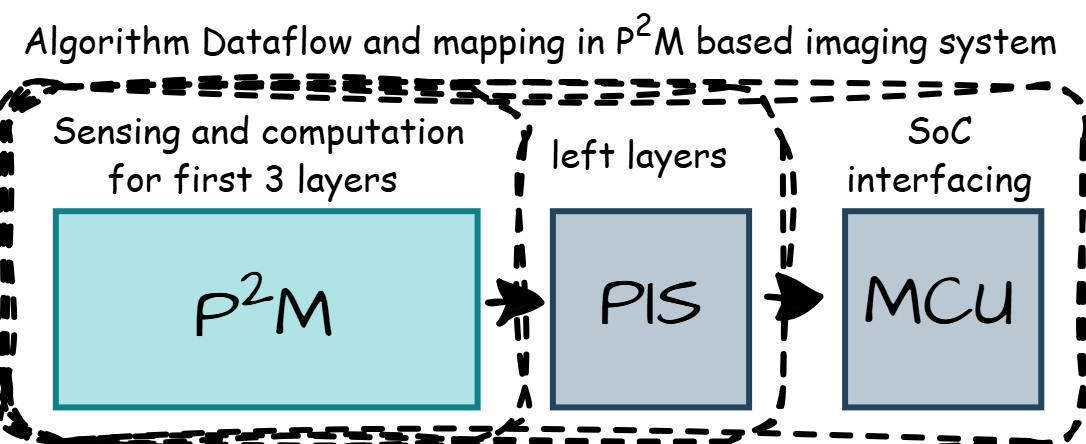

The diagram above was exported from draw.io. Its source (the exported page's mxGraphModel, read from the mxfile embedded in the PNG):
<mxGraphModel dx="307" dy="160" grid="1" gridSize="10" guides="1" tooltips="1" connect="1" arrows="1" fold="1" page="1" pageScale="1" pageWidth="827" pageHeight="1169" math="0" shadow="0">
  <root>
    <mxCell id="0" />
    <mxCell id="1" parent="0" />
    <mxCell id="2" value="Algorithm Dataflow and mapping in P&lt;sup&gt;2&lt;/sup&gt;M based imaging system" style="whiteSpace=wrap;html=1;hachureGap=4;fontFamily=Comic Sans MS;fillColor=none;strokeColor=none;fontSize=6;" vertex="1" parent="1">
      <mxGeometry x="2320" y="1456" width="180" height="10" as="geometry" />
    </mxCell>
    <mxCell id="3" value="P&lt;sup&gt;2&lt;/sup&gt;M" style="whiteSpace=wrap;html=1;hachureGap=4;fontFamily=Architects Daughter;fontSource=https%3A%2F%2Ffonts.googleapis.com%2Fcss%3Ffamily%3DArchitects%2BDaughter;fillColor=#b0e3e6;strokeColor=#0e8088;" vertex="1" parent="1">
      <mxGeometry x="2328.7999999999997" y="1490.6999999999998" width="70.3" height="32.7" as="geometry" />
    </mxCell>
    <mxCell id="4" value="PIS" style="whiteSpace=wrap;html=1;aspect=fixed;hachureGap=4;fontFamily=Architects Daughter;fontSource=https%3A%2F%2Ffonts.googleapis.com%2Fcss%3Ffamily%3DArchitects%2BDaughter;fillColor=#bac8d3;strokeColor=#23445d;" vertex="1" parent="1">
      <mxGeometry x="2411.65" y="1490.6953211009175" width="32.70000000000003" height="32.70000000000003" as="geometry" />
    </mxCell>
    <mxCell id="5" value="MCU" style="whiteSpace=wrap;html=1;aspect=fixed;hachureGap=4;fontFamily=Architects Daughter;fontSource=https%3A%2F%2Ffonts.googleapis.com%2Fcss%3Ffamily%3DArchitects%2BDaughter;fillColor=#bac8d3;strokeColor=#23445d;" vertex="1" parent="1">
      <mxGeometry x="2460.35" y="1490.6953211009175" width="32.70000000000003" height="32.70000000000003" as="geometry" />
    </mxCell>
    <mxCell id="6" value="" style="rounded=1;whiteSpace=wrap;html=1;sketch=1;hachureGap=4;jiggle=2;curveFitting=1;fontFamily=Architects Daughter;fontSource=https%3A%2F%2Ffonts.googleapis.com%2Fcss%3Ffamily%3DArchitects%2BDaughter;fillColor=none;strokeColor=default;dashed=1;" vertex="1" parent="1">
      <mxGeometry x="2320.2" y="1470" width="86.80000000000007" height="58.989806320081605" as="geometry" />
    </mxCell>
    <mxCell id="7" value="" style="rounded=1;whiteSpace=wrap;html=1;sketch=1;hachureGap=4;jiggle=2;curveFitting=1;fontFamily=Architects Daughter;fontSource=https%3A%2F%2Ffonts.googleapis.com%2Fcss%3Ffamily%3DArchitects%2BDaughter;fillColor=none;strokeColor=default;dashed=1;" vertex="1" parent="1">
      <mxGeometry x="2321.2" y="1470" width="128.8" height="59.05" as="geometry" />
    </mxCell>
    <mxCell id="8" value="" style="rounded=1;whiteSpace=wrap;html=1;sketch=1;hachureGap=4;jiggle=2;curveFitting=1;fontFamily=Architects Daughter;fontSource=https%3A%2F%2Ffonts.googleapis.com%2Fcss%3Ffamily%3DArchitects%2BDaughter;fillColor=none;strokeColor=default;dashed=1;" vertex="1" parent="1">
      <mxGeometry x="2320.2" y="1470" width="179.8" height="58.99" as="geometry" />
    </mxCell>
    <mxCell id="9" value="&lt;font&gt;Sensing and computation for first 3 layers&amp;nbsp;&lt;/font&gt;" style="rounded=0;whiteSpace=wrap;html=1;hachureGap=4;fontFamily=Comic Sans MS;fillColor=none;strokeColor=none;fontSize=6;" vertex="1" parent="1">
      <mxGeometry x="2326.35" y="1474.99" width="74.5" height="11.79" as="geometry" />
    </mxCell>
    <mxCell id="10" value="&lt;font&gt;left layers&lt;/font&gt;" style="rounded=0;whiteSpace=wrap;html=1;hachureGap=4;fontFamily=Comic Sans MS;fillColor=none;strokeColor=none;fontSize=6;" vertex="1" parent="1">
      <mxGeometry x="2407" y="1474.98" width="39.15" height="11.79" as="geometry" />
    </mxCell>
    <mxCell id="11" value="&lt;font&gt;SoC interfacing&lt;/font&gt;" style="rounded=0;whiteSpace=wrap;html=1;hachureGap=4;fontFamily=Comic Sans MS;fillColor=none;strokeColor=none;fontSize=6;" vertex="1" parent="1">
      <mxGeometry x="2457.13" y="1474.98" width="39.15" height="11.79" as="geometry" />
    </mxCell>
    <mxCell id="12" value="" style="endArrow=classic;html=1;rounded=0;hachureGap=4;fontFamily=Comic Sans MS;fontSize=11;sketch=1;curveFitting=1;jiggle=2;" edge="1" parent="1">
      <mxGeometry width="50" height="50" relative="1" as="geometry">
        <mxPoint x="2400.85" y="1505.94" as="sourcePoint" />
        <mxPoint x="2410.85" y="1505.94" as="targetPoint" />
      </mxGeometry>
    </mxCell>
    <mxCell id="13" value="" style="endArrow=classic;html=1;rounded=0;hachureGap=4;fontFamily=Comic Sans MS;fontSize=11;sketch=1;curveFitting=1;jiggle=2;" edge="1" parent="1">
      <mxGeometry width="50" height="50" relative="1" as="geometry">
        <mxPoint x="2447.35" y="1504.94" as="sourcePoint" />
        <mxPoint x="2457.35" y="1504.94" as="targetPoint" />
      </mxGeometry>
    </mxCell>
  </root>
</mxGraphModel>